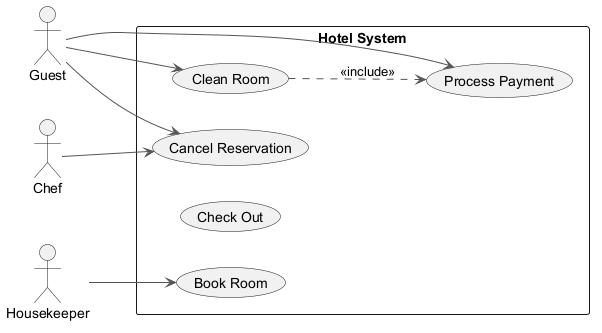

The diagram above was rendered by PlantUML. Its source (embedded in the PNG):
@startuml
skinparam backgroundColor #FFFFFF
skinparam classBackgroundColor #E8F4FA
skinparam classBorderColor #2C7DA0
skinparam ArrowColor #555555
left to right direction
actor "Guest" as Guest
actor "Chef" as Chef
actor "Housekeeper" as Housekeeper
rectangle "Hotel System" {
  usecase "Clean Room" as UC_CleanRoom
  usecase "Cancel Reservation" as UC_CancelReservation
  usecase "Check Out" as UC_CheckOut
  usecase "Book Room" as UC_BookRoom
  usecase "Process Payment" as UC_ProcessPayment
}
Guest --> UC_ProcessPayment
Guest --> UC_CancelReservation
Guest --> UC_CleanRoom
Chef --> UC_CancelReservation
Housekeeper --> UC_BookRoom
UC_CleanRoom ..> UC_ProcessPayment : <<include>>
@enduml